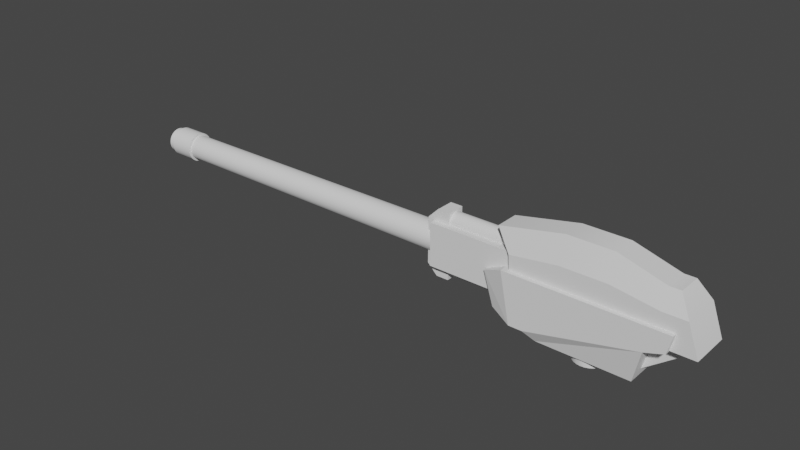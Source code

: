 # Source: autocannon_size1.blend  (saved by Blender 3.3.6; exported with 4.5.12 LTS)
import bpy
from mathutils import Matrix  # noqa: F401  (used for matrix-valued properties, if any)

bpy.ops.wm.read_factory_settings(use_empty=True)
scene = bpy.context.scene
scene.name = 'Scene'

# ---- collections
col_collection = bpy.data.collections.new('Collection'); scene.collection.children.link(col_collection)

# ---- node groups
ng_auto_smooth = bpy.data.node_groups.new('Auto Smooth', 'GeometryNodeTree')
_s = ng_auto_smooth.interface.new_socket(name='Geometry', in_out='OUTPUT', socket_type='NodeSocketGeometry')
_s = ng_auto_smooth.interface.new_socket(name='Geometry', in_out='INPUT', socket_type='NodeSocketGeometry')
_s = ng_auto_smooth.interface.new_socket(name='Angle', in_out='INPUT', socket_type='NodeSocketFloat')
_s.subtype = 'ANGLE'
_s.min_value = 0.0
_s.max_value = 3.142
ng_auto_smooth.is_modifier = True
_N = ng_auto_smooth.nodes; _L = ng_auto_smooth.links
n0 = _N.new('NodeGroupOutput'); n0.name = 'Group Output'; n0.location = (480, -100)
n1 = _N.new('NodeGroupInput'); n1.name = 'Group Input'; n1.location = (-420, -300)
n2 = _N.new('NodeGroupInput'); n2.name = 'Group Input.001'; n2.location = (-60, -100)
n3 = _N.new('GeometryNodeSetShadeSmooth'); n3.name = 'Set Shade Smooth'; n3.location = (120, -100)
n3.domain = 'EDGE'
n4 = _N.new('GeometryNodeSetShadeSmooth'); n4.name = 'Set Shade Smooth.001'; n4.location = (300, -100)
n5 = _N.new('GeometryNodeInputMeshEdgeAngle'); n5.name = 'Edge Angle'; n5.location = (-420, -220)
n6 = _N.new('GeometryNodeInputEdgeSmooth'); n6.name = 'Is Edge Smooth'; n6.location = (-60, -160)
n7 = _N.new('GeometryNodeInputShadeSmooth'); n7.name = 'Is Face Smooth'; n7.location = (-240, -340)
n8 = _N.new('FunctionNodeBooleanMath'); n8.name = 'Boolean Math'; n8.location = (-60, -220)
n9 = _N.new('FunctionNodeCompare'); n9.name = 'Compare'; n9.location = (-240, -180)
n9.operation = 'LESS_EQUAL'
_L.new(n5.outputs[0], n9.inputs[0])
_L.new(n4.outputs[0], n0.inputs[0])
_L.new(n1.outputs[1], n9.inputs[1])
_L.new(n9.outputs[0], n8.inputs[0])
_L.new(n7.outputs[0], n8.inputs[1])
_L.new(n2.outputs[0], n3.inputs[0])
_L.new(n6.outputs[0], n3.inputs[1])
_L.new(n3.outputs[0], n4.inputs[0])
_L.new(n8.outputs[0], n3.inputs[2])
n0.is_active_output = True

# ---- world
world_world = bpy.data.worlds.new('World'); scene.world = world_world
world_world.use_nodes = True; world_world.node_tree.nodes.clear()
_N = world_world.node_tree.nodes; _L = world_world.node_tree.links
n0 = _N.new('ShaderNodeOutputWorld'); n0.name = 'World Output'; n0.location = (300, 300)
n1 = _N.new('ShaderNodeBackground'); n1.name = 'Background'; n1.location = (10, 300)
n1.inputs[0].default_value = (0.05088, 0.05088, 0.05088, 1.0)
_L.new(n1.outputs[0], n0.inputs[0])
n0.is_active_output = True
world_world.color = (0.05088, 0.05088, 0.05088)
world_world.use_sun_shadow = False
world_world.sun_shadow_jitter_overblur = 0.0

# ---- meshes
me_cylinder_001 = bpy.data.meshes.new('Cylinder.001')
me_cylinder_001.from_pydata([(-8.454e-07, 0.07078, -4.466), (-4.846e-09, 0.1302, 0.1045), (0.01694, 0.06873, -4.466), (0.03115, 0.1264, 0.1045), (0.03289, 0.06268, -4.466), (0.0605, 0.1153, 0.1045), (0.04694, 0.05298, -4.466), (0.08632, 0.09744, 0.1045), (0.05825, 0.04021, -4.466), (0.1071, 0.07395, 0.1045), (0.06618, 0.0251, -4.466), (0.1217, 0.04616, 0.1045), (0.07027, 0.008533, -4.466), (0.1292, 0.01569, 0.1045), (0.07027, -0.008531, -4.466), (0.1292, -0.01569, 0.1045), (0.06618, -0.0251, -4.466), (0.1217, -0.04616, 0.1045), (0.05825, -0.04021, -4.466), (0.1071, -0.07395, 0.1045), (0.04694, -0.05298, -4.466), (0.08632, -0.09744, 0.1045), (0.03289, -0.06268, -4.466), (0.0605, -0.1153, 0.1045), (0.01694, -0.06873, -4.466), (0.03115, -0.1264, 0.1045), (-8.457e-07, -0.07078, -4.466), (-4.846e-09, -0.1302, 0.1045), (-0.01694, -0.06873, -4.466), (-0.0329, -0.06268, -4.466), (-0.0605, -0.1153, 0.1045), (-0.04694, -0.05298, -4.466), (-0.08632, -0.09744, 0.1045), (-0.05825, -0.04021, -4.466), (-0.06619, -0.0251, -4.466), (-0.07027, -0.008531, -4.466), (-0.1292, -0.01569, 0.1045), (-0.07027, 0.008533, -4.466), (-0.1292, 0.01569, 0.1045), (-0.06619, 0.0251, -4.466), (-0.05825, 0.04021, -4.466), (-0.1071, 0.07395, 0.1045), (-0.04694, 0.05298, -4.466), (-0.0329, 0.06268, -4.466), (-0.0605, 0.1153, 0.1045), (-0.01694, 0.06873, -4.466), (-0.03115, 0.1264, 0.1045), (-8.465e-07, 0.1143, -4.466), (0.02736, 0.111, -4.466), (0.05312, 0.1012, -4.466), (0.0758, 0.08556, -4.466), (0.09408, 0.06494, -4.466), (0.1069, 0.04054, -4.466), (0.1135, 0.01378, -4.466), (0.1135, -0.01378, -4.466), (0.1069, -0.04053, -4.466), (0.09408, -0.06494, -4.466), (0.0758, -0.08556, -4.466), (0.05312, -0.1012, -4.466), (0.02736, -0.111, -4.466), (-8.465e-07, -0.1143, -4.466), (-0.02736, -0.111, -4.466), (-0.05312, -0.1012, -4.466), (-0.0758, -0.08556, -4.466), (-0.09408, -0.06494, -4.466), (-0.1069, -0.04053, -4.466), (-0.1135, -0.01378, -4.466), (-0.1135, 0.01378, -4.466), (-0.1069, 0.04054, -4.466), (-0.09408, 0.06494, -4.466), (-0.0758, 0.08556, -4.466), (-0.05312, 0.1012, -4.466), (-0.02736, 0.111, -4.466), (-3.359e-06, 0.08061, -2.308), (0.01929, 0.07827, -2.308), (0.03746, 0.07138, -2.308), (0.05345, 0.06034, -2.308), (0.06634, 0.04579, -2.308), (0.07537, 0.02859, -2.308), (0.08002, 0.00972, -2.308), (0.08002, -0.009712, -2.308), (0.07537, -0.02858, -2.308), (0.06634, -0.04579, -2.308), (0.05345, -0.06033, -2.308), (0.03746, -0.07137, -2.308), (0.01929, -0.07826, -2.308), (-3.359e-06, -0.0806, -2.308), (-0.01929, -0.07826, -2.308), (-0.03746, -0.07137, -2.308), (-0.05346, -0.06033, -2.308), (-0.06634, -0.04579, -2.308), (-0.07537, -0.02858, -2.308), (-0.08002, -0.009712, -2.308), (-0.08002, 0.00972, -2.308), (-0.07537, 0.02859, -2.308), (-0.06634, 0.04579, -2.308), (-0.05346, 0.06034, -2.308), (-0.03746, 0.07138, -2.308), (-0.01929, 0.07827, -2.308), (-7.897e-07, 0.1143, -4.169), (0.02736, 0.111, -4.169), (0.05312, 0.1012, -4.169), (0.0758, 0.08556, -4.169), (0.09408, 0.06494, -4.169), (0.1069, 0.04054, -4.169), (0.1135, 0.01378, -4.169), (0.1135, -0.01378, -4.169), (0.1069, -0.04053, -4.169), (0.09408, -0.06494, -4.169), (0.0758, -0.08556, -4.169), (0.05312, -0.1012, -4.169), (0.02736, -0.111, -4.169), (-7.897e-07, -0.1143, -4.169), (-0.02736, -0.111, -4.169), (-0.05312, -0.1012, -4.169), (-0.0758, -0.08556, -4.169), (-0.09408, -0.06494, -4.169), (-0.1069, -0.04053, -4.169), (-0.1135, -0.01378, -4.169), (-0.1135, 0.01378, -4.169), (-0.1069, 0.04054, -4.169), (-0.09408, 0.06494, -4.169), (-0.0758, 0.08556, -4.169), (-0.05312, 0.1012, -4.169), (-0.02736, 0.111, -4.169), (0.02736, 0.111, -4.398), (0.05312, 0.1012, -4.398), (0.0758, 0.08556, -4.398), (0.09408, 0.06494, -4.398), (0.1069, 0.04054, -4.398), (0.1135, 0.01378, -4.398), (0.1135, -0.01378, -4.398), (0.1069, -0.04053, -4.398), (0.09408, -0.06494, -4.398), (0.0758, -0.08556, -4.398), (0.05312, -0.1012, -4.398), (0.02736, -0.111, -4.398), (-8.336e-07, -0.1143, -4.398), (-0.02736, -0.111, -4.398), (-0.05312, -0.1012, -4.398), (-0.0758, -0.08556, -4.398), (-0.09408, -0.06494, -4.398), (-0.1069, -0.04053, -4.398), (-0.1135, -0.01378, -4.398), (-0.1135, 0.01378, -4.398), (-0.1069, 0.04054, -4.398), (-0.09408, 0.06494, -4.398), (-0.0758, 0.08556, -4.398), (-0.05312, 0.1012, -4.398), (-0.02736, 0.111, -4.398), (-8.336e-07, 0.1143, -4.398), (-7.875e-07, 0.1354, -4.169), (0.0324, 0.1315, -4.169), (0.06292, 0.1199, -4.169), (0.08978, 0.1013, -4.169), (0.1114, 0.07692, -4.169), (0.1266, 0.04801, -4.169), (0.1344, 0.01632, -4.169), (0.1344, -0.01632, -4.169), (0.1266, -0.04801, -4.169), (0.1114, -0.07691, -4.169), (0.08978, -0.1013, -4.169), (0.06292, -0.1199, -4.169), (0.0324, -0.1315, -4.169), (-7.875e-07, -0.1354, -4.169), (-0.0324, -0.1315, -4.169), (-0.06292, -0.1199, -4.169), (-0.08979, -0.1013, -4.169), (-0.1114, -0.07691, -4.169), (-0.1266, -0.04801, -4.169), (-0.1344, -0.01632, -4.169), (-0.1344, 0.01632, -4.169), (-0.1266, 0.04801, -4.169), (-0.1114, 0.07692, -4.169), (-0.08979, 0.1013, -4.169), (-0.06292, 0.1199, -4.169), (-0.0324, 0.1315, -4.169), (0.0324, 0.1315, -4.398), (0.06292, 0.1199, -4.398), (0.08978, 0.1013, -4.398), (0.1114, 0.07692, -4.398), (0.1266, 0.04801, -4.398), (0.1344, 0.01632, -4.398), (0.1344, -0.01632, -4.398), (0.1266, -0.04801, -4.398), (0.1114, -0.07691, -4.398), (0.08978, -0.1013, -4.398), (0.06292, -0.1199, -4.398), (0.0324, -0.1315, -4.398), (-8.314e-07, -0.1354, -4.398), (-0.0324, -0.1315, -4.398), (-0.06292, -0.1199, -4.398), (-0.08979, -0.1013, -4.398), (-0.1114, -0.07691, -4.398), (-0.1266, -0.04801, -4.398), (-0.1344, -0.01632, -4.398), (-0.1344, 0.01632, -4.398), (-0.1266, 0.04801, -4.398), (-0.1114, 0.07692, -4.398), (-0.08979, 0.1013, -4.398), (-0.06292, 0.1199, -4.398), (-0.0324, 0.1315, -4.398), (-8.314e-07, 0.1354, -4.398), (-0.03115, -0.1264, 0.1045), (-0.1071, -0.07395, 0.1045), (-0.1217, -0.04616, 0.1045), (-0.1217, 0.04616, 0.1045), (-0.08632, 0.09744, 0.1045)], [], [(99, 1, 3, 100), (100, 3, 5, 101), (101, 5, 7, 102), (102, 7, 9, 103), (103, 9, 11, 104), (104, 11, 13, 105), (105, 13, 15, 106), (106, 15, 17, 107), (107, 17, 19, 108), (108, 19, 21, 109), (109, 21, 23, 110), (110, 23, 25, 111), (111, 25, 27, 112), (112, 27, 203, 113), (113, 203, 30, 114), (114, 30, 32, 115), (115, 32, 204, 116), (116, 204, 205, 117), (117, 205, 36, 118), (118, 36, 38, 119), (119, 38, 206, 120), (120, 206, 41, 121), (121, 41, 207, 122), (122, 207, 44, 123), (3, 1, 46, 44, 207, 41, 206, 38, 36, 205, 204, 32, 30, 203, 27, 25, 23, 21, 19, 17, 15, 13, 11, 9, 7, 5), (123, 44, 46, 124), (124, 46, 1, 99), (16, 18, 82, 81), (2, 0, 47, 48), (4, 2, 48, 49), (6, 4, 49, 50), (8, 6, 50, 51), (10, 8, 51, 52), (12, 10, 52, 53), (14, 12, 53, 54), (16, 14, 54, 55), (18, 16, 55, 56), (20, 18, 56, 57), (22, 20, 57, 58), (24, 22, 58, 59), (26, 24, 59, 60), (28, 26, 60, 61), (29, 28, 61, 62), (31, 29, 62, 63), (33, 31, 63, 64), (34, 33, 64, 65), (35, 34, 65, 66), (37, 35, 66, 67), (39, 37, 67, 68), (40, 39, 68, 69), (42, 40, 69, 70), (43, 42, 70, 71), (45, 43, 71, 72), (0, 45, 72, 47), (73, 74, 75, 76, 77, 78, 79, 80, 81, 82, 83, 84, 85, 86, 87, 88, 89, 90, 91, 92, 93, 94, 95, 96, 97, 98), (42, 43, 97, 96), (2, 4, 75, 74), (31, 33, 90, 89), (18, 20, 83, 82), (43, 45, 98, 97), (4, 6, 76, 75), (33, 34, 91, 90), (20, 22, 84, 83), (45, 0, 73, 98), (6, 8, 77, 76), (34, 35, 92, 91), (22, 24, 85, 84), (8, 10, 78, 77), (35, 37, 93, 92), (24, 26, 86, 85), (10, 12, 79, 78), (37, 39, 94, 93), (26, 28, 87, 86), (12, 14, 80, 79), (39, 40, 95, 94), (28, 29, 88, 87), (14, 16, 81, 80), (40, 42, 96, 95), (0, 2, 74, 73), (29, 31, 89, 88), (104, 105, 157, 156), (145, 144, 196, 197), (105, 106, 158, 157), (144, 143, 195, 196), (106, 107, 159, 158), (143, 142, 194, 195), (107, 108, 160, 159), (142, 141, 193, 194), (108, 109, 161, 160), (141, 140, 192, 193), (109, 110, 162, 161), (140, 139, 191, 192), (110, 111, 163, 162), (139, 138, 190, 191), (111, 112, 164, 163), (138, 137, 189, 190), (112, 113, 165, 164), (137, 136, 188, 189), (113, 114, 166, 165), (136, 135, 187, 188), (114, 115, 167, 166), (135, 134, 186, 187), (115, 116, 168, 167), (134, 133, 185, 186), (116, 117, 169, 168), (133, 132, 184, 185), (47, 150, 125, 48), (48, 125, 126, 49), (49, 126, 127, 50), (50, 127, 128, 51), (51, 128, 129, 52), (52, 129, 130, 53), (53, 130, 131, 54), (54, 131, 132, 55), (55, 132, 133, 56), (56, 133, 134, 57), (57, 134, 135, 58), (58, 135, 136, 59), (59, 136, 137, 60), (60, 137, 138, 61), (61, 138, 139, 62), (62, 139, 140, 63), (63, 140, 141, 64), (64, 141, 142, 65), (65, 142, 143, 66), (66, 143, 144, 67), (67, 144, 145, 68), (68, 145, 146, 69), (69, 146, 147, 70), (70, 147, 148, 71), (71, 148, 149, 72), (72, 149, 150, 47), (201, 176, 151, 202), (200, 175, 176, 201), (199, 174, 175, 200), (198, 173, 174, 199), (197, 172, 173, 198), (196, 171, 172, 197), (195, 170, 171, 196), (194, 169, 170, 195), (193, 168, 169, 194), (192, 167, 168, 193), (191, 166, 167, 192), (190, 165, 166, 191), (189, 164, 165, 190), (188, 163, 164, 189), (187, 162, 163, 188), (186, 161, 162, 187), (185, 160, 161, 186), (184, 159, 160, 185), (183, 158, 159, 184), (182, 157, 158, 183), (181, 156, 157, 182), (180, 155, 156, 181), (179, 154, 155, 180), (178, 153, 154, 179), (177, 152, 153, 178), (202, 151, 152, 177), (146, 145, 197, 198), (103, 104, 156, 155), (147, 146, 198, 199), (102, 103, 155, 154), (148, 147, 199, 200), (101, 102, 154, 153), (149, 148, 200, 201), (100, 101, 153, 152), (150, 149, 201, 202), (99, 100, 152, 151), (125, 150, 202, 177), (124, 99, 151, 176), (126, 125, 177, 178), (123, 124, 176, 175), (127, 126, 178, 179), (122, 123, 175, 174), (128, 127, 179, 180), (121, 122, 174, 173), (129, 128, 180, 181), (120, 121, 173, 172), (130, 129, 181, 182), (119, 120, 172, 171), (131, 130, 182, 183), (118, 119, 171, 170), (132, 131, 183, 184), (117, 118, 170, 169)])
me_cylinder_001.polygons.foreach_set('use_smooth', [True] * 184)
_uv = me_cylinder_001.uv_layers.new(name='UVMap')
_uv.uv.foreach_set('vector', [1.0, 0.5104, 1.0, 1.0, 0.9615, 1.0, 0.9615, 0.5104, 0.9615, 0.5104, 0.9615, 1.0, 0.9231, 1.0, 0.9231, 0.5104, 0.9231, 0.5104, 0.9231, 1.0, 0.8846, 1.0, 0.8846, 0.5104, 0.8846, 0.5104, 0.8846, 1.0, 0.8462, 1.0, 0.8462, 0.5104, 0.8462, 0.5104, 0.8462, 1.0, 0.8077, 1.0, 0.8077, 0.5104, 0.8077, 0.5104, 0.8077, 1.0, 0.7692, 1.0, 0.7692, 0.5104, 0.7692, 0.5104, 0.7692, 1.0, 0.7308, 1.0, 0.7308, 0.5104, 0.7308, 0.5104, 0.7308, 1.0, 0.6923, 1.0, 0.6923, 0.5104, 0.6923, 0.5104, 0.6923, 1.0, 0.6538, 1.0, 0.6538, 0.5104, 0.6538, 0.5104, 0.6538, 1.0, 0.6154, 1.0, 0.6154, 0.5104, 0.6154, 0.5104, 0.6154, 1.0, 0.5769, 1.0, 0.5769, 0.5104, 0.5769, 0.5104, 0.5769, 1.0, 0.5385, 1.0, 0.5385, 0.5104, 0.5385, 0.5104, 0.5385, 1.0, 0.5, 1.0, 0.5, 0.5104, 0.5, 0.5104, 0.5, 1.0, 0.4615, 1.0, 0.4615, 0.5104, 0.4615, 0.5104, 0.4615, 1.0, 0.4231, 1.0, 0.4231, 0.5104, 0.4231, 0.5104, 0.4231, 1.0, 0.3846, 1.0, 0.3846, 0.5104, 0.3846, 0.5104, 0.3846, 1.0, 0.3462, 1.0, 0.3462, 0.5104, 0.3462, 0.5104, 0.3462, 1.0, 0.3077, 1.0, 0.3077, 0.5104, 0.3077, 0.5104, 0.3077, 1.0, 0.2692, 1.0, 0.2692, 0.5104, 0.2692, 0.5104, 0.2692, 1.0, 0.2308, 1.0, 0.2308, 0.5104, 0.2308, 0.5104, 0.2308, 1.0, 0.1923, 1.0, 0.1923, 0.5104, 0.1923, 0.5104, 0.1923, 1.0, 0.1538, 1.0, 0.1538, 0.5104, 0.1538, 0.5104, 0.1538, 1.0, 0.1154, 1.0, 0.1154, 0.5104, 0.1154, 0.5104, 0.1154, 1.0, 0.07692, 1.0, 0.07692, 0.5104, 0.3074, 0.483, 0.25, 0.49, 0.1926, 0.483, 0.1385, 0.4625, 0.09085, 0.4296, 0.05248, 0.3863, 0.0256, 0.3351, 0.01175, 0.2789, 0.01175, 0.2211, 0.0256, 0.1649, 0.05248, 0.1137, 0.09085, 0.07036, 0.1385, 0.03749, 0.1926, 0.01697, 0.25, 0.01, 0.3074, 0.01697, 0.3615, 0.03749, 0.4091, 0.07036, 0.4475, 0.1137, 0.4744, 0.1649, 0.4883, 0.2211, 0.4883, 0.2789, 0.4744, 0.3351, 0.4475, 0.3863, 0.4091, 0.4296, 0.3615, 0.4625, 0.07692, 0.5104, 0.07692, 1.0, 0.03846, 1.0, 0.03846, 0.5104, 0.03846, 0.5104, 0.03846, 1.0, -3.055e-07, 1.0, -3.055e-07, 0.5104, 0.889, 0.1973, 0.8723, 0.1656, 0.8723, 0.1656, 0.889, 0.1973, 0.7856, 0.3943, 0.75, 0.3986, 0.75, 0.49, 0.8074, 0.483, 0.8191, 0.3816, 0.7856, 0.3943, 0.8074, 0.483, 0.8615, 0.4625, 0.8485, 0.3612, 0.8191, 0.3816, 0.8615, 0.4625, 0.9091, 0.4296, 0.8723, 0.3344, 0.8485, 0.3612, 0.9091, 0.4296, 0.9475, 0.3863, 0.889, 0.3027, 0.8723, 0.3344, 0.9475, 0.3863, 0.9744, 0.3351, 0.8975, 0.2679, 0.889, 0.3027, 0.9744, 0.3351, 0.9883, 0.2789, 0.8975, 0.2321, 0.8975, 0.2679, 0.9883, 0.2789, 0.9883, 0.2211, 0.889, 0.1973, 0.8975, 0.2321, 0.9883, 0.2211, 0.9744, 0.1649, 0.8723, 0.1656, 0.889, 0.1973, 0.9744, 0.1649, 0.9475, 0.1137, 0.8485, 0.1388, 0.8723, 0.1656, 0.9475, 0.1137, 0.9091, 0.07036, 0.8191, 0.1184, 0.8485, 0.1388, 0.9091, 0.07036, 0.8615, 0.03749, 0.7856, 0.1057, 0.8191, 0.1184, 0.8615, 0.03749, 0.8074, 0.01697, 0.75, 0.1014, 0.7856, 0.1057, 0.8074, 0.01697, 0.75, 0.01, 0.7144, 0.1057, 0.75, 0.1014, 0.75, 0.01, 0.6926, 0.01697, 0.6809, 0.1184, 0.7144, 0.1057, 0.6926, 0.01697, 0.6385, 0.03749, 0.6515, 0.1388, 0.6809, 0.1184, 0.6385, 0.03749, 0.5909, 0.07036, 0.6277, 0.1656, 0.6515, 0.1388, 0.5909, 0.07036, 0.5525, 0.1137, 0.611, 0.1973, 0.6277, 0.1656, 0.5525, 0.1137, 0.5256, 0.1649, 0.6025, 0.2321, 0.611, 0.1973, 0.5256, 0.1649, 0.5117, 0.2211, 0.6025, 0.2679, 0.6025, 0.2321, 0.5117, 0.2211, 0.5117, 0.2789, 0.611, 0.3027, 0.6025, 0.2679, 0.5117, 0.2789, 0.5256, 0.3351, 0.6277, 0.3344, 0.611, 0.3027, 0.5256, 0.3351, 0.5525, 0.3863, 0.6515, 0.3612, 0.6277, 0.3344, 0.5525, 0.3863, 0.5909, 0.4296, 0.6809, 0.3816, 0.6515, 0.3612, 0.5909, 0.4296, 0.6385, 0.4625, 0.7144, 0.3943, 0.6809, 0.3816, 0.6385, 0.4625, 0.6926, 0.483, 0.75, 0.3986, 0.7144, 0.3943, 0.6926, 0.483, 0.75, 0.49, 0.75, 0.3986, 0.7856, 0.3943, 0.8191, 0.3816, 0.8485, 0.3612, 0.8723, 0.3344, 0.889, 0.3027, 0.8975, 0.2679, 0.8975, 0.2321, 0.889, 0.1973, 0.8723, 0.1656, 0.8485, 0.1388, 0.8191, 0.1184, 0.7856, 0.1057, 0.75, 0.1014, 0.7144, 0.1057, 0.6809, 0.1184, 0.6515, 0.1388, 0.6277, 0.1656, 0.611, 0.1973, 0.6025, 0.2321, 0.6025, 0.2679, 0.611, 0.3027, 0.6277, 0.3344, 0.6515, 0.3612, 0.6809, 0.3816, 0.7144, 0.3943, 0.6515, 0.3612, 0.6809, 0.3816, 0.6809, 0.3816, 0.6515, 0.3612, 0.7856, 0.3943, 0.8191, 0.3816, 0.8191, 0.3816, 0.7856, 0.3943, 0.6515, 0.1388, 0.6277, 0.1656, 0.6277, 0.1656, 0.6515, 0.1388, 0.8723, 0.1656, 0.8485, 0.1388, 0.8485, 0.1388, 0.8723, 0.1656, 0.6809, 0.3816, 0.7144, 0.3943, 0.7144, 0.3943, 0.6809, 0.3816, 0.8191, 0.3816, 0.8485, 0.3612, 0.8485, 0.3612, 0.8191, 0.3816, 0.6277, 0.1656, 0.611, 0.1973, 0.611, 0.1973, 0.6277, 0.1656, 0.8485, 0.1388, 0.8191, 0.1184, 0.8191, 0.1184, 0.8485, 0.1388, 0.7144, 0.3943, 0.75, 0.3986, 0.75, 0.3986, 0.7144, 0.3943, 0.8485, 0.3612, 0.8723, 0.3344, 0.8723, 0.3344, 0.8485, 0.3612, 0.611, 0.1973, 0.6025, 0.2321, 0.6025, 0.2321, 0.611, 0.1973, 0.8191, 0.1184, 0.7856, 0.1057, 0.7856, 0.1057, 0.8191, 0.1184, 0.8723, 0.3344, 0.889, 0.3027, 0.889, 0.3027, 0.8723, 0.3344, 0.6025, 0.2321, 0.6025, 0.2679, 0.6025, 0.2679, 0.6025, 0.2321, 0.7856, 0.1057, 0.75, 0.1014, 0.75, 0.1014, 0.7856, 0.1057, 0.889, 0.3027, 0.8975, 0.2679, 0.8975, 0.2679, 0.889, 0.3027, 0.6025, 0.2679, 0.611, 0.3027, 0.611, 0.3027, 0.6025, 0.2679, 0.75, 0.1014, 0.7144, 0.1057, 0.7144, 0.1057, 0.75, 0.1014, 0.8975, 0.2679, 0.8975, 0.2321, 0.8975, 0.2321, 0.8975, 0.2679, 0.611, 0.3027, 0.6277, 0.3344, 0.6277, 0.3344, 0.611, 0.3027, 0.7144, 0.1057, 0.6809, 0.1184, 0.6809, 0.1184, 0.7144, 0.1057, 0.8975, 0.2321, 0.889, 0.1973, 0.889, 0.1973, 0.8975, 0.2321, 0.6277, 0.3344, 0.6515, 0.3612, 0.6515, 0.3612, 0.6277, 0.3344, 0.75, 0.3986, 0.7856, 0.3943, 0.7856, 0.3943, 0.75, 0.3986, 0.6809, 0.1184, 0.6515, 0.1388, 0.6515, 0.1388, 0.6809, 0.1184, 0.8077, 0.5104, 0.7692, 0.5104, 0.7692, 0.5104, 0.8077, 0.5104, 0.1923, 0.5043, 0.2308, 0.5043, 0.2308, 0.5043, 0.1923, 0.5043, 0.7692, 0.5104, 0.7308, 0.5104, 0.7308, 0.5104, 0.7692, 0.5104, 0.2308, 0.5043, 0.2692, 0.5043, 0.2692, 0.5043, 0.2308, 0.5043, 0.7308, 0.5104, 0.6923, 0.5104, 0.6923, 0.5104, 0.7308, 0.5104, 0.2692, 0.5043, 0.3077, 0.5043, 0.3077, 0.5043, 0.2692, 0.5043, 0.6923, 0.5104, 0.6538, 0.5104, 0.6538, 0.5104, 0.6923, 0.5104, 0.3077, 0.5043, 0.3462, 0.5043, 0.3462, 0.5043, 0.3077, 0.5043, 0.6538, 0.5104, 0.6154, 0.5104, 0.6154, 0.5104, 0.6538, 0.5104, 0.3462, 0.5043, 0.3846, 0.5043, 0.3846, 0.5043, 0.3462, 0.5043, 0.6154, 0.5104, 0.5769, 0.5104, 0.5769, 0.5104, 0.6154, 0.5104, 0.3846, 0.5043, 0.4231, 0.5043, 0.4231, 0.5043, 0.3846, 0.5043, 0.5769, 0.5104, 0.5385, 0.5104, 0.5385, 0.5104, 0.5769, 0.5104, 0.4231, 0.5043, 0.4615, 0.5043, 0.4615, 0.5043, 0.4231, 0.5043, 0.5385, 0.5104, 0.5, 0.5104, 0.5, 0.5104, 0.5385, 0.5104, 0.4615, 0.5043, 0.5, 0.5043, 0.5, 0.5043, 0.4615, 0.5043, 0.5, 0.5104, 0.4615, 0.5104, 0.4615, 0.5104, 0.5, 0.5104, 0.5, 0.5043, 0.5385, 0.5043, 0.5385, 0.5043, 0.5, 0.5043, 0.4615, 0.5104, 0.4231, 0.5104, 0.4231, 0.5104, 0.4615, 0.5104, 0.5385, 0.5043, 0.5769, 0.5043, 0.5769, 0.5043, 0.5385, 0.5043, 0.4231, 0.5104, 0.3846, 0.5104, 0.3846, 0.5104, 0.4231, 0.5104, 0.5769, 0.5043, 0.6154, 0.5043, 0.6154, 0.5043, 0.5769, 0.5043, 0.3846, 0.5104, 0.3462, 0.5104, 0.3462, 0.5104, 0.3846, 0.5104, 0.6154, 0.5043, 0.6538, 0.5043, 0.6538, 0.5043, 0.6154, 0.5043, 0.3462, 0.5104, 0.3077, 0.5104, 0.3077, 0.5104, 0.3462, 0.5104, 0.6538, 0.5043, 0.6923, 0.5043, 0.6923, 0.5043, 0.6538, 0.5043, 1.0, 0.5, 1.0, 0.5043, 0.9615, 0.5043, 0.9615, 0.5, 0.9615, 0.5, 0.9615, 0.5043, 0.9231, 0.5043, 0.9231, 0.5, 0.9231, 0.5, 0.9231, 0.5043, 0.8846, 0.5043, 0.8846, 0.5, 0.8846, 0.5, 0.8846, 0.5043, 0.8462, 0.5043, 0.8462, 0.5, 0.8462, 0.5, 0.8462, 0.5043, 0.8077, 0.5043, 0.8077, 0.5, 0.8077, 0.5, 0.8077, 0.5043, 0.7692, 0.5043, 0.7692, 0.5, 0.7692, 0.5, 0.7692, 0.5043, 0.7308, 0.5043, 0.7308, 0.5, 0.7308, 0.5, 0.7308, 0.5043, 0.6923, 0.5043, 0.6923, 0.5, 0.6923, 0.5, 0.6923, 0.5043, 0.6538, 0.5043, 0.6538, 0.5, 0.6538, 0.5, 0.6538, 0.5043, 0.6154, 0.5043, 0.6154, 0.5, 0.6154, 0.5, 0.6154, 0.5043, 0.5769, 0.5043, 0.5769, 0.5, 0.5769, 0.5, 0.5769, 0.5043, 0.5385, 0.5043, 0.5385, 0.5, 0.5385, 0.5, 0.5385, 0.5043, 0.5, 0.5043, 0.5, 0.5, 0.5, 0.5, 0.5, 0.5043, 0.4615, 0.5043, 0.4615, 0.5, 0.4615, 0.5, 0.4615, 0.5043, 0.4231, 0.5043, 0.4231, 0.5, 0.4231, 0.5, 0.4231, 0.5043, 0.3846, 0.5043, 0.3846, 0.5, 0.3846, 0.5, 0.3846, 0.5043, 0.3462, 0.5043, 0.3462, 0.5, 0.3462, 0.5, 0.3462, 0.5043, 0.3077, 0.5043, 0.3077, 0.5, 0.3077, 0.5, 0.3077, 0.5043, 0.2692, 0.5043, 0.2692, 0.5, 0.2692, 0.5, 0.2692, 0.5043, 0.2308, 0.5043, 0.2308, 0.5, 0.2308, 0.5, 0.2308, 0.5043, 0.1923, 0.5043, 0.1923, 0.5, 0.1923, 0.5, 0.1923, 0.5043, 0.1538, 0.5043, 0.1538, 0.5, 0.1538, 0.5, 0.1538, 0.5043, 0.1154, 0.5043, 0.1154, 0.5, 0.1154, 0.5, 0.1154, 0.5043, 0.07692, 0.5043, 0.07692, 0.5, 0.07692, 0.5, 0.07692, 0.5043, 0.03846, 0.5043, 0.03846, 0.5, 0.03846, 0.5, 0.03846, 0.5043, -3.055e-07, 0.5043, -3.055e-07, 0.5, 0.03846, 0.5043, 0.03846, 0.5104, -3.055e-07, 0.5104, -3.055e-07, 0.5043, 0.07692, 0.5043, 0.07692, 0.5104, 0.03846, 0.5104, 0.03846, 0.5043, 0.1154, 0.5043, 0.1154, 0.5104, 0.07692, 0.5104, 0.07692, 0.5043, 0.1538, 0.5043, 0.1538, 0.5104, 0.1154, 0.5104, 0.1154, 0.5043, 0.1923, 0.5043, 0.1923, 0.5104, 0.1538, 0.5104, 0.1538, 0.5043, 0.2308, 0.5043, 0.2308, 0.5104, 0.1923, 0.5104, 0.1923, 0.5043, 0.2692, 0.5043, 0.2692, 0.5104, 0.2308, 0.5104, 0.2308, 0.5043, 0.3077, 0.5043, 0.3077, 0.5104, 0.2692, 0.5104, 0.2692, 0.5043, 0.3462, 0.5043, 0.3462, 0.5104, 0.3077, 0.5104, 0.3077, 0.5043, 0.3846, 0.5043, 0.3846, 0.5104, 0.3462, 0.5104, 0.3462, 0.5043, 0.4231, 0.5043, 0.4231, 0.5104, 0.3846, 0.5104, 0.3846, 0.5043, 0.4615, 0.5043, 0.4615, 0.5104, 0.4231, 0.5104, 0.4231, 0.5043, 0.5, 0.5043, 0.5, 0.5104, 0.4615, 0.5104, 0.4615, 0.5043, 0.5385, 0.5043, 0.5385, 0.5104, 0.5, 0.5104, 0.5, 0.5043, 0.5769, 0.5043, 0.5769, 0.5104, 0.5385, 0.5104, 0.5385, 0.5043, 0.6154, 0.5043, 0.6154, 0.5104, 0.5769, 0.5104, 0.5769, 0.5043, 0.6538, 0.5043, 0.6538, 0.5104, 0.6154, 0.5104, 0.6154, 0.5043, 0.6923, 0.5043, 0.6923, 0.5104, 0.6538, 0.5104, 0.6538, 0.5043, 0.7308, 0.5043, 0.7308, 0.5104, 0.6923, 0.5104, 0.6923, 0.5043, 0.7692, 0.5043, 0.7692, 0.5104, 0.7308, 0.5104, 0.7308, 0.5043, 0.8077, 0.5043, 0.8077, 0.5104, 0.7692, 0.5104, 0.7692, 0.5043, 0.8462, 0.5043, 0.8462, 0.5104, 0.8077, 0.5104, 0.8077, 0.5043, 0.8846, 0.5043, 0.8846, 0.5104, 0.8462, 0.5104, 0.8462, 0.5043, 0.9231, 0.5043, 0.9231, 0.5104, 0.8846, 0.5104, 0.8846, 0.5043, 0.9615, 0.5043, 0.9615, 0.5104, 0.9231, 0.5104, 0.9231, 0.5043, 1.0, 0.5043, 1.0, 0.5104, 0.9615, 0.5104, 0.9615, 0.5043, 0.1538, 0.5043, 0.1923, 0.5043, 0.1923, 0.5043, 0.1538, 0.5043, 0.8462, 0.5104, 0.8077, 0.5104, 0.8077, 0.5104, 0.8462, 0.5104, 0.1154, 0.5043, 0.1538, 0.5043, 0.1538, 0.5043, 0.1154, 0.5043, 0.8846, 0.5104, 0.8462, 0.5104, 0.8462, 0.5104, 0.8846, 0.5104, 0.07692, 0.5043, 0.1154, 0.5043, 0.1154, 0.5043, 0.07692, 0.5043, 0.9231, 0.5104, 0.8846, 0.5104, 0.8846, 0.5104, 0.9231, 0.5104, 0.03846, 0.5043, 0.07692, 0.5043, 0.07692, 0.5043, 0.03846, 0.5043, 0.9615, 0.5104, 0.9231, 0.5104, 0.9231, 0.5104, 0.9615, 0.5104, -3.055e-07, 0.5043, 0.03846, 0.5043, 0.03846, 0.5043, -3.055e-07, 0.5043, 1.0, 0.5104, 0.9615, 0.5104, 0.9615, 0.5104, 1.0, 0.5104, 0.9615, 0.5043, 1.0, 0.5043, 1.0, 0.5043, 0.9615, 0.5043, 0.03846, 0.5104, -3.055e-07, 0.5104, -3.055e-07, 0.5104, 0.03846, 0.5104, 0.9231, 0.5043, 0.9615, 0.5043, 0.9615, 0.5043, 0.9231, 0.5043, 0.07692, 0.5104, 0.03846, 0.5104, 0.03846, 0.5104, 0.07692, 0.5104, 0.8846, 0.5043, 0.9231, 0.5043, 0.9231, 0.5043, 0.8846, 0.5043, 0.1154, 0.5104, 0.07692, 0.5104, 0.07692, 0.5104, 0.1154, 0.5104, 0.8462, 0.5043, 0.8846, 0.5043, 0.8846, 0.5043, 0.8462, 0.5043, 0.1538, 0.5104, 0.1154, 0.5104, 0.1154, 0.5104, 0.1538, 0.5104, 0.8077, 0.5043, 0.8462, 0.5043, 0.8462, 0.5043, 0.8077, 0.5043, 0.1923, 0.5104, 0.1538, 0.5104, 0.1538, 0.5104, 0.1923, 0.5104, 0.7692, 0.5043, 0.8077, 0.5043, 0.8077, 0.5043, 0.7692, 0.5043, 0.2308, 0.5104, 0.1923, 0.5104, 0.1923, 0.5104, 0.2308, 0.5104, 0.7308, 0.5043, 0.7692, 0.5043, 0.7692, 0.5043, 0.7308, 0.5043, 0.2692, 0.5104, 0.2308, 0.5104, 0.2308, 0.5104, 0.2692, 0.5104, 0.6923, 0.5043, 0.7308, 0.5043, 0.7308, 0.5043, 0.6923, 0.5043, 0.3077, 0.5104, 0.2692, 0.5104, 0.2692, 0.5104, 0.3077, 0.5104])
me_cylinder_001.update()
me_cube_008 = bpy.data.meshes.new('Cube.008')
me_cube_008.from_pydata([(-0.7742, -0.1725, -0.02081), (-0.8675, -0.1725, 0.2719), (-0.7742, 0.1725, -0.02081), (-0.8675, 0.1725, 0.2719), (0.7123, -0.2237, 0.1941), (0.7534, -0.2237, 0.3565), (0.7123, 0.2237, 0.1941), (0.7534, 0.2237, 0.3565), (-0.5864, 0.2237, -0.09452), (-0.6796, 0.2237, 0.3565), (-0.5864, -0.2237, -0.09452), (-0.6796, -0.2237, 0.3565), (-0.4642, 0.2237, 0.3565), (0.5381, 0.2237, 0.3565), (-0.4642, -0.2237, -0.09452), (0.5381, -0.2237, 0.1375), (0.5381, 0.2237, 0.1375), (-0.4642, 0.2237, -0.09452), (0.5381, -0.2237, 0.3565), (-0.4642, -0.2237, 0.3565), (-0.3768, -0.1641, -0.1792), (0.4507, -0.1641, -0.1792), (0.4507, 0.1641, -0.1792), (-0.3768, 0.1641, -0.1792)], [], [(0, 1, 3, 2), (16, 13, 7, 6), (6, 7, 5, 4), (10, 11, 1, 0), (16, 6, 4, 15), (9, 3, 1, 11), (12, 9, 11, 19), (2, 8, 10, 0), (14, 19, 11, 10), (2, 3, 9, 8), (4, 5, 18, 15), (15, 18, 19, 14), (7, 13, 18, 5), (13, 12, 19, 18), (8, 17, 14, 10), (17, 16, 22, 23), (8, 9, 12, 17), (17, 12, 13, 16), (23, 22, 21, 20), (15, 14, 20, 21), (14, 17, 23, 20), (16, 15, 21, 22)])
_uv = me_cube_008.uv_layers.new(name='UVMap')
_uv.uv.foreach_set('vector', [0.375, 0.0, 0.625, 0.0, 0.625, 0.25, 0.375, 0.25, 0.375, 0.4271, 0.625, 0.4271, 0.625, 0.5, 0.375, 0.5, 0.375, 0.5, 0.625, 0.5, 0.625, 0.75, 0.375, 0.75, 0.375, 0.9688, 0.625, 0.9688, 0.625, 1.0, 0.375, 1.0, 0.3021, 0.5, 0.375, 0.5, 0.375, 0.75, 0.3021, 0.75, 0.8438, 0.5, 0.875, 0.5, 0.875, 0.75, 0.8438, 0.75, 0.7709, 0.5, 0.8438, 0.5, 0.8438, 0.75, 0.7709, 0.75, 0.125, 0.5, 0.1562, 0.5, 0.1562, 0.75, 0.125, 0.75, 0.375, 0.8959, 0.625, 0.8959, 0.625, 0.9688, 0.375, 0.9688, 0.375, 0.25, 0.625, 0.25, 0.625, 0.2812, 0.375, 0.2812, 0.375, 0.75, 0.625, 0.75, 0.625, 0.8229, 0.375, 0.8229, 0.375, 0.8229, 0.625, 0.8229, 0.625, 0.8959, 0.375, 0.8959, 0.625, 0.5, 0.6979, 0.5, 0.6979, 0.75, 0.625, 0.75, 0.6979, 0.5, 0.7709, 0.5, 0.7709, 0.75, 0.6979, 0.75, 0.1562, 0.5, 0.2291, 0.5, 0.2291, 0.75, 0.1562, 0.75, 0.375, 0.3541, 0.375, 0.4271, 0.375, 0.4271, 0.375, 0.3541, 0.375, 0.2812, 0.625, 0.2812, 0.625, 0.3541, 0.375, 0.3541, 0.375, 0.3541, 0.625, 0.3541, 0.625, 0.4271, 0.375, 0.4271, 0.2291, 0.5, 0.3021, 0.5, 0.3021, 0.75, 0.2291, 0.75, 0.375, 0.8229, 0.375, 0.8959, 0.375, 0.8959, 0.375, 0.8229, 0.2291, 0.75, 0.2291, 0.5, 0.2291, 0.5, 0.2291, 0.75, 0.3021, 0.5, 0.3021, 0.75, 0.3021, 0.75, 0.3021, 0.5])
me_cube_008.update()
me_cube_009 = bpy.data.meshes.new('Cube.009')
me_cube_009.from_pydata([(-0.6207, -0.1843, -0.224), (-0.7923, -0.1102, 0.224), (-0.6207, 0.1843, -0.224), (-0.7923, 0.1102, 0.224), (0.6207, -0.1843, -0.224), (0.6207, -0.1102, 0.224), (0.6207, 0.1843, -0.224), (0.6207, 0.1102, 0.224), (0.2069, 0.1843, -0.224), (-0.2069, 0.1843, -0.224), (-0.2069, 0.1102, 0.3441), (0.2069, 0.1102, 0.3441), (-0.2069, -0.1843, -0.224), (0.2069, -0.1843, -0.224), (0.2069, -0.1102, 0.3441), (-0.2069, -0.1102, 0.3441), (0.9322, -0.1843, -0.224), (0.7217, -0.1102, 0.224), (0.9322, 0.1843, -0.224), (0.7217, 0.1102, 0.224), (-0.6405, -0.1843, 0.05569), (-0.6405, 0.1843, 0.05569), (0.6207, 0.1843, 0.05569), (0.6207, -0.1843, 0.05569), (0.2069, -0.1843, 0.1158), (-0.2069, -0.1843, 0.1158), (-0.2069, 0.1843, 0.1158), (0.2069, 0.1843, 0.1158), (0.8317, 0.1843, 0.05569), (0.8317, -0.1843, 0.05569)], [], [(20, 1, 3, 21), (27, 11, 7, 22), (7, 5, 17, 19), (25, 15, 1, 20), (8, 6, 4, 13), (10, 3, 1, 15), (7, 11, 14, 5), (11, 10, 15, 14), (2, 9, 12, 0), (9, 8, 13, 12), (23, 5, 14, 24), (24, 14, 15, 25), (21, 3, 10, 26), (26, 10, 11, 27), (28, 19, 17, 29), (22, 7, 19, 28), (23, 4, 16, 29), (4, 6, 18, 16), (5, 23, 29, 17), (6, 22, 28, 18), (18, 28, 29, 16), (9, 26, 27, 8), (2, 21, 26, 9), (13, 24, 25, 12), (4, 23, 24, 13), (12, 25, 20, 0), (8, 27, 22, 6), (0, 20, 21, 2)])
me_cube_009.polygons.foreach_set('use_smooth', [True] * 28)
_uv = me_cube_009.uv_layers.new(name='UVMap')
_uv.uv.foreach_set('vector', [0.5, 0.0, 0.625, 0.0, 0.625, 0.25, 0.5, 0.25, 0.5, 0.4167, 0.625, 0.4167, 0.625, 0.5, 0.5, 0.5, 0.625, 0.5, 0.625, 0.75, 0.625, 0.75, 0.625, 0.5, 0.5, 0.9167, 0.625, 0.9167, 0.625, 1.0, 0.5, 1.0, 0.2917, 0.5, 0.375, 0.5, 0.375, 0.75, 0.2917, 0.75, 0.7917, 0.5, 0.875, 0.5, 0.875, 0.75, 0.7917, 0.75, 0.625, 0.5, 0.7083, 0.5, 0.7083, 0.75, 0.625, 0.75, 0.7083, 0.5, 0.7917, 0.5, 0.7917, 0.75, 0.7083, 0.75, 0.125, 0.5, 0.2083, 0.5, 0.2083, 0.75, 0.125, 0.75, 0.2083, 0.5, 0.2917, 0.5, 0.2917, 0.75, 0.2083, 0.75, 0.5, 0.75, 0.625, 0.75, 0.625, 0.8333, 0.5, 0.8333, 0.5, 0.8333, 0.625, 0.8333, 0.625, 0.9167, 0.5, 0.9167, 0.5, 0.25, 0.625, 0.25, 0.625, 0.3333, 0.5, 0.3333, 0.5, 0.3333, 0.625, 0.3333, 0.625, 0.4167, 0.5, 0.4167, 0.5, 0.5, 0.625, 0.5, 0.625, 0.75, 0.5, 0.75, 0.5, 0.5, 0.625, 0.5, 0.625, 0.5, 0.5, 0.5, 0.5, 0.75, 0.375, 0.75, 0.375, 0.75, 0.5, 0.75, 0.375, 0.75, 0.375, 0.5, 0.375, 0.5, 0.375, 0.75, 0.625, 0.75, 0.5, 0.75, 0.5, 0.75, 0.625, 0.75, 0.375, 0.5, 0.5, 0.5, 0.5, 0.5, 0.375, 0.5, 0.375, 0.5, 0.5, 0.5, 0.5, 0.75, 0.375, 0.75, 0.375, 0.3333, 0.5, 0.3333, 0.5, 0.4167, 0.375, 0.4167, 0.375, 0.25, 0.5, 0.25, 0.5, 0.3333, 0.375, 0.3333, 0.375, 0.8333, 0.5, 0.8333, 0.5, 0.9167, 0.375, 0.9167, 0.375, 0.75, 0.5, 0.75, 0.5, 0.8333, 0.375, 0.8333, 0.375, 0.9167, 0.5, 0.9167, 0.5, 1.0, 0.375, 1.0, 0.375, 0.4167, 0.5, 0.4167, 0.5, 0.5, 0.375, 0.5, 0.375, 0.0, 0.5, 0.0, 0.5, 0.25, 0.375, 0.25])
me_cube_009.update()
me_cube_010 = bpy.data.meshes.new('Cube.010')
me_cube_010.from_pydata([(-0.1945, -0.1387, -0.1945), (-0.1945, -0.1387, 0.1945), (-0.1945, 0.1387, -0.1945), (-0.1945, 0.1387, 0.1945), (0.7928, -0.1387, -0.1945), (0.7928, -0.1387, 0.1945), (0.7928, 0.1387, -0.1945), (0.7928, 0.1387, 0.1945)], [], [(0, 1, 3, 2), (2, 3, 7, 6), (6, 7, 5, 4), (4, 5, 1, 0), (2, 6, 4, 0), (7, 3, 1, 5)])
_uv = me_cube_010.uv_layers.new(name='UVMap')
_uv.uv.foreach_set('vector', [0.375, 0.0, 0.625, 0.0, 0.625, 0.25, 0.375, 0.25, 0.375, 0.25, 0.625, 0.25, 0.625, 0.5, 0.375, 0.5, 0.375, 0.5, 0.625, 0.5, 0.625, 0.75, 0.375, 0.75, 0.375, 0.75, 0.625, 0.75, 0.625, 1.0, 0.375, 1.0, 0.125, 0.5, 0.375, 0.5, 0.375, 0.75, 0.125, 0.75, 0.625, 0.5, 0.875, 0.5, 0.875, 0.75, 0.625, 0.75])
me_cube_010.update()
me_cylinder_004 = bpy.data.meshes.new('Cylinder.004')
me_cylinder_004.from_pydata([(-0.2099, 0.07512, -0.2783), (-0.2099, 0.07512, 0.4999), (-0.1919, 0.07293, -0.2783), (-0.1919, 0.07293, 0.4999), (-0.175, 0.06651, -0.2783), (-0.175, 0.06651, 0.4999), (-0.1601, 0.05622, -0.2783), (-0.1601, 0.05622, 0.4999), (-0.1481, 0.04267, -0.2783), (-0.1481, 0.04267, 0.4999), (-0.1397, 0.02664, -0.2783), (-0.1397, 0.02664, 0.4999), (-0.1353, 0.009054, -0.2783), (-0.1353, 0.009054, 0.4999), (-0.1353, -0.009054, -0.2783), (-0.1353, -0.009054, 0.4999), (-0.1397, -0.02664, -0.2783), (-0.1397, -0.02664, 0.4999), (-0.1481, -0.04267, -0.2783), (-0.1481, -0.04267, 0.4999), (-0.1601, -0.05622, -0.2783), (-0.1601, -0.05622, 0.4999), (-0.175, -0.06651, -0.2783), (-0.175, -0.06651, 0.4999), (-0.1919, -0.07293, -0.2783), (-0.1919, -0.07293, 0.4999), (-0.2099, -0.07512, -0.2783), (-0.2099, -0.07512, 0.4999), (-0.2279, -0.07293, -0.2783), (-0.2279, -0.07293, 0.4999), (-0.2448, -0.06651, -0.2783), (-0.2448, -0.06651, 0.4999), (-0.2597, -0.05622, -0.2783), (-0.2597, -0.05622, 0.4999), (-0.2717, -0.04267, -0.2783), (-0.2717, -0.04267, 0.4999), (-0.2801, -0.02664, -0.2783), (-0.2801, -0.02664, 0.4999), (-0.2845, -0.009054, -0.2783), (-0.2845, -0.009054, 0.4999), (-0.2845, 0.009054, -0.2783), (-0.2845, 0.009054, 0.4999), (-0.2801, 0.02664, -0.2783), (-0.2801, 0.02664, 0.4999), (-0.2717, 0.04267, -0.2783), (-0.2717, 0.04267, 0.4999), (-0.2597, 0.05622, -0.2783), (-0.2597, 0.05622, 0.4999), (-0.2448, 0.06651, -0.2783), (-0.2448, 0.06651, 0.4999), (-0.2279, 0.07293, -0.2783), (-0.2279, 0.07293, 0.4999)], [], [(0, 1, 3, 2), (2, 3, 5, 4), (4, 5, 7, 6), (6, 7, 9, 8), (8, 9, 11, 10), (10, 11, 13, 12), (12, 13, 15, 14), (14, 15, 17, 16), (16, 17, 19, 18), (18, 19, 21, 20), (20, 21, 23, 22), (22, 23, 25, 24), (24, 25, 27, 26), (26, 27, 29, 28), (28, 29, 31, 30), (30, 31, 33, 32), (32, 33, 35, 34), (34, 35, 37, 36), (36, 37, 39, 38), (38, 39, 41, 40), (40, 41, 43, 42), (42, 43, 45, 44), (44, 45, 47, 46), (46, 47, 49, 48), (3, 1, 51, 49, 47, 45, 43, 41, 39, 37, 35, 33, 31, 29, 27, 25, 23, 21, 19, 17, 15, 13, 11, 9, 7, 5), (48, 49, 51, 50), (50, 51, 1, 0), (0, 2, 4, 6, 8, 10, 12, 14, 16, 18, 20, 22, 24, 26, 28, 30, 32, 34, 36, 38, 40, 42, 44, 46, 48, 50)])
me_cylinder_004.polygons.foreach_set('use_smooth', [True] * 28)
_uv = me_cylinder_004.uv_layers.new(name='UVMap')
_uv.uv.foreach_set('vector', [1.0, 0.5, 1.0, 1.0, 0.9615, 1.0, 0.9615, 0.5, 0.9615, 0.5, 0.9615, 1.0, 0.9231, 1.0, 0.9231, 0.5, 0.9231, 0.5, 0.9231, 1.0, 0.8846, 1.0, 0.8846, 0.5, 0.8846, 0.5, 0.8846, 1.0, 0.8462, 1.0, 0.8462, 0.5, 0.8462, 0.5, 0.8462, 1.0, 0.8077, 1.0, 0.8077, 0.5, 0.8077, 0.5, 0.8077, 1.0, 0.7692, 1.0, 0.7692, 0.5, 0.7692, 0.5, 0.7692, 1.0, 0.7308, 1.0, 0.7308, 0.5, 0.7308, 0.5, 0.7308, 1.0, 0.6923, 1.0, 0.6923, 0.5, 0.6923, 0.5, 0.6923, 1.0, 0.6538, 1.0, 0.6538, 0.5, 0.6538, 0.5, 0.6538, 1.0, 0.6154, 1.0, 0.6154, 0.5, 0.6154, 0.5, 0.6154, 1.0, 0.5769, 1.0, 0.5769, 0.5, 0.5769, 0.5, 0.5769, 1.0, 0.5385, 1.0, 0.5385, 0.5, 0.5385, 0.5, 0.5385, 1.0, 0.5, 1.0, 0.5, 0.5, 0.5, 0.5, 0.5, 1.0, 0.4615, 1.0, 0.4615, 0.5, 0.4615, 0.5, 0.4615, 1.0, 0.4231, 1.0, 0.4231, 0.5, 0.4231, 0.5, 0.4231, 1.0, 0.3846, 1.0, 0.3846, 0.5, 0.3846, 0.5, 0.3846, 1.0, 0.3462, 1.0, 0.3462, 0.5, 0.3462, 0.5, 0.3462, 1.0, 0.3077, 1.0, 0.3077, 0.5, 0.3077, 0.5, 0.3077, 1.0, 0.2692, 1.0, 0.2692, 0.5, 0.2692, 0.5, 0.2692, 1.0, 0.2308, 1.0, 0.2308, 0.5, 0.2308, 0.5, 0.2308, 1.0, 0.1923, 1.0, 0.1923, 0.5, 0.1923, 0.5, 0.1923, 1.0, 0.1538, 1.0, 0.1538, 0.5, 0.1538, 0.5, 0.1538, 1.0, 0.1154, 1.0, 0.1154, 0.5, 0.1154, 0.5, 0.1154, 1.0, 0.07692, 1.0, 0.07692, 0.5, 0.3074, 0.483, 0.25, 0.49, 0.1926, 0.483, 0.1385, 0.4625, 0.09085, 0.4296, 0.05248, 0.3863, 0.0256, 0.3351, 0.01175, 0.2789, 0.01175, 0.2211, 0.0256, 0.1649, 0.05248, 0.1137, 0.09085, 0.07036, 0.1385, 0.03749, 0.1926, 0.01697, 0.25, 0.01, 0.3074, 0.01697, 0.3615, 0.03749, 0.4091, 0.07036, 0.4475, 0.1137, 0.4744, 0.1649, 0.4883, 0.2211, 0.4883, 0.2789, 0.4744, 0.3351, 0.4475, 0.3863, 0.4091, 0.4296, 0.3615, 0.4625, 0.07692, 0.5, 0.07692, 1.0, 0.03846, 1.0, 0.03846, 0.5, 0.03846, 0.5, 0.03846, 1.0, -3.055e-07, 1.0, -3.055e-07, 0.5, 0.75, 0.49, 0.8074, 0.483, 0.8615, 0.4625, 0.9091, 0.4296, 0.9475, 0.3863, 0.9744, 0.3351, 0.9883, 0.2789, 0.9883, 0.2211, 0.9744, 0.1649, 0.9475, 0.1137, 0.9091, 0.07036, 0.8615, 0.03749, 0.8074, 0.01697, 0.75, 0.01, 0.6926, 0.01697, 0.6385, 0.03749, 0.5909, 0.07036, 0.5525, 0.1137, 0.5256, 0.1649, 0.5117, 0.2211, 0.5117, 0.2789, 0.5256, 0.3351, 0.5525, 0.3863, 0.5909, 0.4296, 0.6385, 0.4625, 0.6926, 0.483])
me_cylinder_004.update()
me_cube_012 = bpy.data.meshes.new('Cube.012')
me_cube_012.from_pydata([(-0.1195, -0.08474, 0.02816), (-0.1195, 0.08474, 0.02816), (0.08474, -0.08474, 0.02816), (0.08474, -0.08474, 0.2996), (0.08474, 0.08474, 0.02816), (0.08474, 0.08474, 0.2996), (-0.02808, -0.08474, 0.2996), (-0.1195, -0.08474, 0.2082), (-0.1195, 0.08474, 0.2082), (-0.02808, 0.08474, 0.2996)], [], [(5, 9, 6, 3), (4, 5, 3, 2), (0, 7, 8, 1), (1, 4, 2, 0), (1, 8, 9, 5, 4), (6, 9, 8, 7), (2, 3, 6, 7, 0)])
_uv = me_cube_012.uv_layers.new(name='UVMap')
_uv.uv.foreach_set('vector', [0.625, 0.5, 0.7402, 0.5, 0.7402, 0.75, 0.625, 0.75, 0.375, 0.5, 0.625, 0.5, 0.625, 0.75, 0.375, 0.75, 0.375, 0.0, 0.4902, 0.0, 0.4902, 0.25, 0.375, 0.25, 0.125, 0.5, 0.375, 0.5, 0.375, 0.75, 0.125, 0.75, 0.375, 0.25, 0.4902, 0.25, 0.625, 0.3848, 0.625, 0.5, 0.375, 0.5, 0.625, 0.0, 0.625, 0.25, 0.4902, 0.25, 0.4902, 0.0, 0.375, 0.75, 0.625, 0.75, 0.625, 0.8652, 0.4902, 1.0, 0.375, 1.0])
me_cube_012.update()
me_cylinder_005 = bpy.data.meshes.new('Cylinder.005')
me_cylinder_005.from_pydata([(0.0, 0.1483, -0.03806), (0.0, 0.1483, 0.03806), (0.03549, 0.144, -0.03806), (0.03549, 0.144, 0.03806), (0.06893, 0.1313, -0.03806), (0.06893, 0.1313, 0.03806), (0.09835, 0.111, -0.03806), (0.09835, 0.111, 0.03806), (0.1221, 0.08425, -0.03806), (0.1221, 0.08425, 0.03806), (0.1387, 0.05259, -0.03806), (0.1387, 0.05259, 0.03806), (0.1472, 0.01788, -0.03806), (0.1472, 0.01788, 0.03806), (0.1472, -0.01788, -0.03806), (0.1472, -0.01788, 0.03806), (0.1387, -0.05259, -0.03806), (0.1387, -0.05259, 0.03806), (0.1221, -0.08425, -0.03806), (0.1221, -0.08425, 0.03806), (0.09835, -0.111, -0.03806), (0.09835, -0.111, 0.03806), (0.06893, -0.1313, -0.03806), (0.06893, -0.1313, 0.03806), (0.03549, -0.144, -0.03806), (0.03549, -0.144, 0.03806), (0.0, -0.1483, -0.03806), (0.0, -0.1483, 0.03806), (-0.03549, -0.144, -0.03806), (-0.03549, -0.144, 0.03806), (-0.06893, -0.1313, -0.03806), (-0.06893, -0.1313, 0.03806), (-0.09835, -0.111, -0.03806), (-0.09835, -0.111, 0.03806), (-0.1221, -0.08425, -0.03806), (-0.1221, -0.08425, 0.03806), (-0.1387, -0.05259, -0.03806), (-0.1387, -0.05259, 0.03806), (-0.1472, -0.01788, -0.03806), (-0.1472, -0.01788, 0.03806), (-0.1472, 0.01788, -0.03806), (-0.1472, 0.01788, 0.03806), (-0.1387, 0.05259, -0.03806), (-0.1387, 0.05259, 0.03806), (-0.1221, 0.08425, -0.03806), (-0.1221, 0.08425, 0.03806), (-0.09835, 0.111, -0.03806), (-0.09835, 0.111, 0.03806), (-0.06893, 0.1313, -0.03806), (-0.06893, 0.1313, 0.03806), (-0.03549, 0.144, -0.03806), (-0.03549, 0.144, 0.03806)], [], [(0, 1, 3, 2), (2, 3, 5, 4), (4, 5, 7, 6), (6, 7, 9, 8), (8, 9, 11, 10), (10, 11, 13, 12), (12, 13, 15, 14), (14, 15, 17, 16), (16, 17, 19, 18), (18, 19, 21, 20), (20, 21, 23, 22), (22, 23, 25, 24), (24, 25, 27, 26), (26, 27, 29, 28), (28, 29, 31, 30), (30, 31, 33, 32), (32, 33, 35, 34), (34, 35, 37, 36), (36, 37, 39, 38), (38, 39, 41, 40), (40, 41, 43, 42), (42, 43, 45, 44), (44, 45, 47, 46), (46, 47, 49, 48), (3, 1, 51, 49, 47, 45, 43, 41, 39, 37, 35, 33, 31, 29, 27, 25, 23, 21, 19, 17, 15, 13, 11, 9, 7, 5), (48, 49, 51, 50), (50, 51, 1, 0), (0, 2, 4, 6, 8, 10, 12, 14, 16, 18, 20, 22, 24, 26, 28, 30, 32, 34, 36, 38, 40, 42, 44, 46, 48, 50)])
me_cylinder_005.polygons.foreach_set('use_smooth', [True] * 28)
_uv = me_cylinder_005.uv_layers.new(name='UVMap')
_uv.uv.foreach_set('vector', [1.0, 0.5, 1.0, 1.0, 0.9615, 1.0, 0.9615, 0.5, 0.9615, 0.5, 0.9615, 1.0, 0.9231, 1.0, 0.9231, 0.5, 0.9231, 0.5, 0.9231, 1.0, 0.8846, 1.0, 0.8846, 0.5, 0.8846, 0.5, 0.8846, 1.0, 0.8462, 1.0, 0.8462, 0.5, 0.8462, 0.5, 0.8462, 1.0, 0.8077, 1.0, 0.8077, 0.5, 0.8077, 0.5, 0.8077, 1.0, 0.7692, 1.0, 0.7692, 0.5, 0.7692, 0.5, 0.7692, 1.0, 0.7308, 1.0, 0.7308, 0.5, 0.7308, 0.5, 0.7308, 1.0, 0.6923, 1.0, 0.6923, 0.5, 0.6923, 0.5, 0.6923, 1.0, 0.6538, 1.0, 0.6538, 0.5, 0.6538, 0.5, 0.6538, 1.0, 0.6154, 1.0, 0.6154, 0.5, 0.6154, 0.5, 0.6154, 1.0, 0.5769, 1.0, 0.5769, 0.5, 0.5769, 0.5, 0.5769, 1.0, 0.5385, 1.0, 0.5385, 0.5, 0.5385, 0.5, 0.5385, 1.0, 0.5, 1.0, 0.5, 0.5, 0.5, 0.5, 0.5, 1.0, 0.4615, 1.0, 0.4615, 0.5, 0.4615, 0.5, 0.4615, 1.0, 0.4231, 1.0, 0.4231, 0.5, 0.4231, 0.5, 0.4231, 1.0, 0.3846, 1.0, 0.3846, 0.5, 0.3846, 0.5, 0.3846, 1.0, 0.3462, 1.0, 0.3462, 0.5, 0.3462, 0.5, 0.3462, 1.0, 0.3077, 1.0, 0.3077, 0.5, 0.3077, 0.5, 0.3077, 1.0, 0.2692, 1.0, 0.2692, 0.5, 0.2692, 0.5, 0.2692, 1.0, 0.2308, 1.0, 0.2308, 0.5, 0.2308, 0.5, 0.2308, 1.0, 0.1923, 1.0, 0.1923, 0.5, 0.1923, 0.5, 0.1923, 1.0, 0.1538, 1.0, 0.1538, 0.5, 0.1538, 0.5, 0.1538, 1.0, 0.1154, 1.0, 0.1154, 0.5, 0.1154, 0.5, 0.1154, 1.0, 0.07692, 1.0, 0.07692, 0.5, 0.3074, 0.483, 0.25, 0.49, 0.1926, 0.483, 0.1385, 0.4625, 0.09085, 0.4296, 0.05248, 0.3863, 0.0256, 0.3351, 0.01175, 0.2789, 0.01175, 0.2211, 0.0256, 0.1649, 0.05248, 0.1137, 0.09085, 0.07036, 0.1385, 0.03749, 0.1926, 0.01697, 0.25, 0.01, 0.3074, 0.01697, 0.3615, 0.03749, 0.4091, 0.07036, 0.4475, 0.1137, 0.4744, 0.1649, 0.4883, 0.2211, 0.4883, 0.2789, 0.4744, 0.3351, 0.4475, 0.3863, 0.4091, 0.4296, 0.3615, 0.4625, 0.07692, 0.5, 0.07692, 1.0, 0.03846, 1.0, 0.03846, 0.5, 0.03846, 0.5, 0.03846, 1.0, -3.055e-07, 1.0, -3.055e-07, 0.5, 0.75, 0.49, 0.8074, 0.483, 0.8615, 0.4625, 0.9091, 0.4296, 0.9475, 0.3863, 0.9744, 0.3351, 0.9883, 0.2789, 0.9883, 0.2211, 0.9744, 0.1649, 0.9475, 0.1137, 0.9091, 0.07036, 0.8615, 0.03749, 0.8074, 0.01697, 0.75, 0.01, 0.6926, 0.01697, 0.6385, 0.03749, 0.5909, 0.07036, 0.5525, 0.1137, 0.5256, 0.1649, 0.5117, 0.2211, 0.5117, 0.2789, 0.5256, 0.3351, 0.5525, 0.3863, 0.5909, 0.4296, 0.6385, 0.4625, 0.6926, 0.483])
me_cylinder_005.update()
me_cube_015 = bpy.data.meshes.new('Cube.015')
me_cube_015.from_pydata([(-0.09713, -0.07175, -0.2851), (-0.09713, -0.07175, 0.2851), (-0.09713, 0.07175, -0.2851), (-0.09713, 0.07175, 0.2851), (0.09713, -0.07175, -0.2851), (0.09713, -0.07175, 0.2851), (0.09713, 0.07175, -0.2851), (0.09713, 0.07175, 0.2851)], [], [(0, 1, 3, 2), (2, 3, 7, 6), (6, 7, 5, 4), (4, 5, 1, 0), (2, 6, 4, 0), (7, 3, 1, 5)])
_uv = me_cube_015.uv_layers.new(name='UVMap')
_uv.uv.foreach_set('vector', [0.375, 0.0, 0.625, 0.0, 0.625, 0.25, 0.375, 0.25, 0.375, 0.25, 0.625, 0.25, 0.625, 0.5, 0.375, 0.5, 0.375, 0.5, 0.625, 0.5, 0.625, 0.75, 0.375, 0.75, 0.375, 0.75, 0.625, 0.75, 0.625, 1.0, 0.375, 1.0, 0.125, 0.5, 0.375, 0.5, 0.375, 0.75, 0.125, 0.75, 0.625, 0.5, 0.875, 0.5, 0.875, 0.75, 0.625, 0.75])
me_cube_015.update()

# ---- objects
ob_cylinder = bpy.data.objects.new('Cylinder', me_cylinder_001)
ob_cube_001 = bpy.data.objects.new('Cube.001', me_cube_008)
ob_cube_002 = bpy.data.objects.new('Cube.002', me_cube_009)
ob_cube_003 = bpy.data.objects.new('Cube.003', me_cube_010)
ob_cylinder_001 = bpy.data.objects.new('Cylinder.001', me_cylinder_004)
ob_cube = bpy.data.objects.new('Cube', me_cube_012)
ob_mount = bpy.data.objects.new('Mount', me_cylinder_005)
ob_body = bpy.data.objects.new('Body', None)
ob_cube_005 = bpy.data.objects.new('Cube.005', me_cube_015)

# ---- transforms, parenting, visibility, modifiers, constraints
ob_cylinder.parent = ob_body
ob_cylinder.matrix_parent_inverse = Matrix(((1.0, -0.0, 0.0, 1.048), (-0.0, 1.0, -0.0, 6.616e-08), (-0.0, 0.0, 1.0, -0.4924), (-0.0, 0.0, -0.0, 1.0)))
ob_cylinder.location = (-0.1825, -6.616e-08, 0.4924)
ob_cylinder.rotation_euler = (1.571, -8.941e-08, 1.571)
_m = ob_cylinder.modifiers.new('Auto Smooth', 'NODES')
_m.node_group = ng_auto_smooth
_gi = [s.identifier for s in ng_auto_smooth.interface.items_tree if s.item_type == 'SOCKET' and s.in_out == 'INPUT']
_m[_gi[1]] = 0.5236  # Angle
ob_cube_001.parent = ob_body
ob_cube_001.matrix_parent_inverse = Matrix(((1.0, -0.0, 0.0, 1.048), (-0.0, 1.0, -0.0, 6.616e-08), (-0.0, 0.0, 1.0, -0.4924), (-0.0, 0.0, -0.0, 1.0)))
ob_cube_001.location = (-0.02024, -6.616e-08, 0.2035)
ob_cube_002.parent = ob_body
ob_cube_002.matrix_parent_inverse = Matrix(((1.0, -0.0, 0.0, 1.048), (-0.0, 1.0, -0.0, 6.616e-08), (-0.0, 0.0, 1.0, -0.4924), (-0.0, 0.0, -0.0, 1.0)))
ob_cube_002.location = (-0.02024, -6.616e-08, 0.6347)
_m = ob_cube_002.modifiers.new('Auto Smooth', 'NODES')
_m.node_group = ng_auto_smooth
_gi = [s.identifier for s in ng_auto_smooth.interface.items_tree if s.item_type == 'SOCKET' and s.in_out == 'INPUT']
_m[_gi[1]] = 0.3054  # Angle
ob_cube_003.parent = ob_body
ob_cube_003.matrix_parent_inverse = Matrix(((1.0, -0.0, 0.0, 1.048), (-0.0, 1.0, -0.0, 6.616e-08), (-0.0, 0.0, 1.0, -0.4924), (-0.0, 0.0, -0.0, 1.0)))
ob_cube_003.location = (-1.246, -6.616e-08, 0.4924)
ob_cylinder_001.parent = ob_body
ob_cylinder_001.matrix_parent_inverse = Matrix(((1.0, -0.0, 0.0, 1.048), (-0.0, 1.0, -0.0, 6.616e-08), (-0.0, 0.0, 1.0, -0.4924), (-0.0, 0.0, -0.0, 1.0)))
ob_cylinder_001.location = (-1.048, -6.616e-08, 0.4924)
ob_cylinder_001.rotation_euler = (-1.344e-07, 1.571, 0.0)
_m = ob_cylinder_001.modifiers.new('Mirror', 'MIRROR')
_m = ob_cylinder_001.modifiers.new('Auto Smooth', 'NODES')
_m.node_group = ng_auto_smooth
_gi = [s.identifier for s in ng_auto_smooth.interface.items_tree if s.item_type == 'SOCKET' and s.in_out == 'INPUT']
_m[_gi[1]] = 0.5236  # Angle
ob_cube.parent = ob_body
ob_cube.matrix_parent_inverse = Matrix(((1.0, -0.0, 0.0, 1.048), (-0.0, 1.0, -0.0, 6.616e-08), (-0.0, 0.0, 1.0, -0.4924), (-0.0, 0.0, -0.0, 1.0)))
ob_cube.location = (-1.382, -6.616e-08, 0.4924)
_m = ob_cube.modifiers.new('Mirror', 'MIRROR')
_m.use_axis = (False, False, True)
ob_mount.location = (0.0, 0.0, 0.0)
_m = ob_mount.modifiers.new('Auto Smooth', 'NODES')
_m.node_group = ng_auto_smooth
_gi = [s.identifier for s in ng_auto_smooth.interface.items_tree if s.item_type == 'SOCKET' and s.in_out == 'INPUT']
_m[_gi[1]] = 0.5236  # Angle
ob_body.parent = ob_mount
ob_body.location = (-1.048, -6.616e-08, 0.4924)
ob_body.empty_display_size = 3.0
ob_cube_005.parent = ob_body
ob_cube_005.matrix_parent_inverse = Matrix(((1.0, -0.0, 0.0, 1.048), (-0.0, 1.0, -0.0, 6.616e-08), (-0.0, 0.0, 1.0, -0.4924), (-0.0, 0.0, -0.0, 1.0)))
ob_cube_005.location = (0.5869, -4.352e-08, 0.3239)
ob_cube_005.rotation_euler = (8.85e-08, 0.9237, 1.778e-07)

# ---- collection membership
col_collection.objects.link(ob_cylinder)
col_collection.objects.link(ob_cube_001)
col_collection.objects.link(ob_cube_002)
col_collection.objects.link(ob_cube_003)
col_collection.objects.link(ob_cylinder_001)
col_collection.objects.link(ob_cube)
col_collection.objects.link(ob_mount)
col_collection.objects.link(ob_body)
col_collection.objects.link(ob_cube_005)

# ---- scene / render settings (as saved in the file)
scene.frame_start = 1; scene.frame_end = 250; scene.frame_set(1)
scene.render.engine = 'BLENDER_EEVEE_NEXT'
scene.cycles.sampling_pattern = 'TABULATED_SOBOL'
scene.cycles.use_light_tree = False
scene.view_settings.view_transform = 'Filmic'
bpy.context.view_layer.update()

# ---- added for rendering (the .blend has no active camera and no usable light): camera, sun
cam_auto = bpy.data.cameras.new('AutoCamera')
cam_auto.lens = 50.0
cam_auto.sensor_width = 36.0
cam_auto.clip_end = 1000.0
ob_auto_camera = bpy.data.objects.new('AutoCamera', cam_auto)
scene.collection.objects.link(ob_auto_camera)
ob_auto_camera.location = (3.37813, -6.29584, 4.66757)
ob_auto_camera.rotation_euler = (1.09748, -7.21219e-08, 0.694738)
scene.camera = ob_auto_camera
light_auto_sun = bpy.data.lights.new('AutoSun', 'SUN')
light_auto_sun.energy = 3.0
light_auto_sun.angle = 0.0523599
ob_auto_sun = bpy.data.objects.new('AutoSun', light_auto_sun)
scene.collection.objects.link(ob_auto_sun)
ob_auto_sun.rotation_euler = (0.872665, 0.174533, 0.523599)
bpy.context.view_layer.update()
